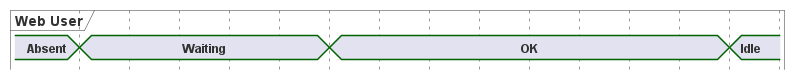

The diagram above was rendered by PlantUML. Its source (embedded in the PNG):
@startuml

hide time-axis

concise "Web User" as WU

WU is Absent

@WU
0 is Waiting
+500 is OK
+800 is Idle
@enduml